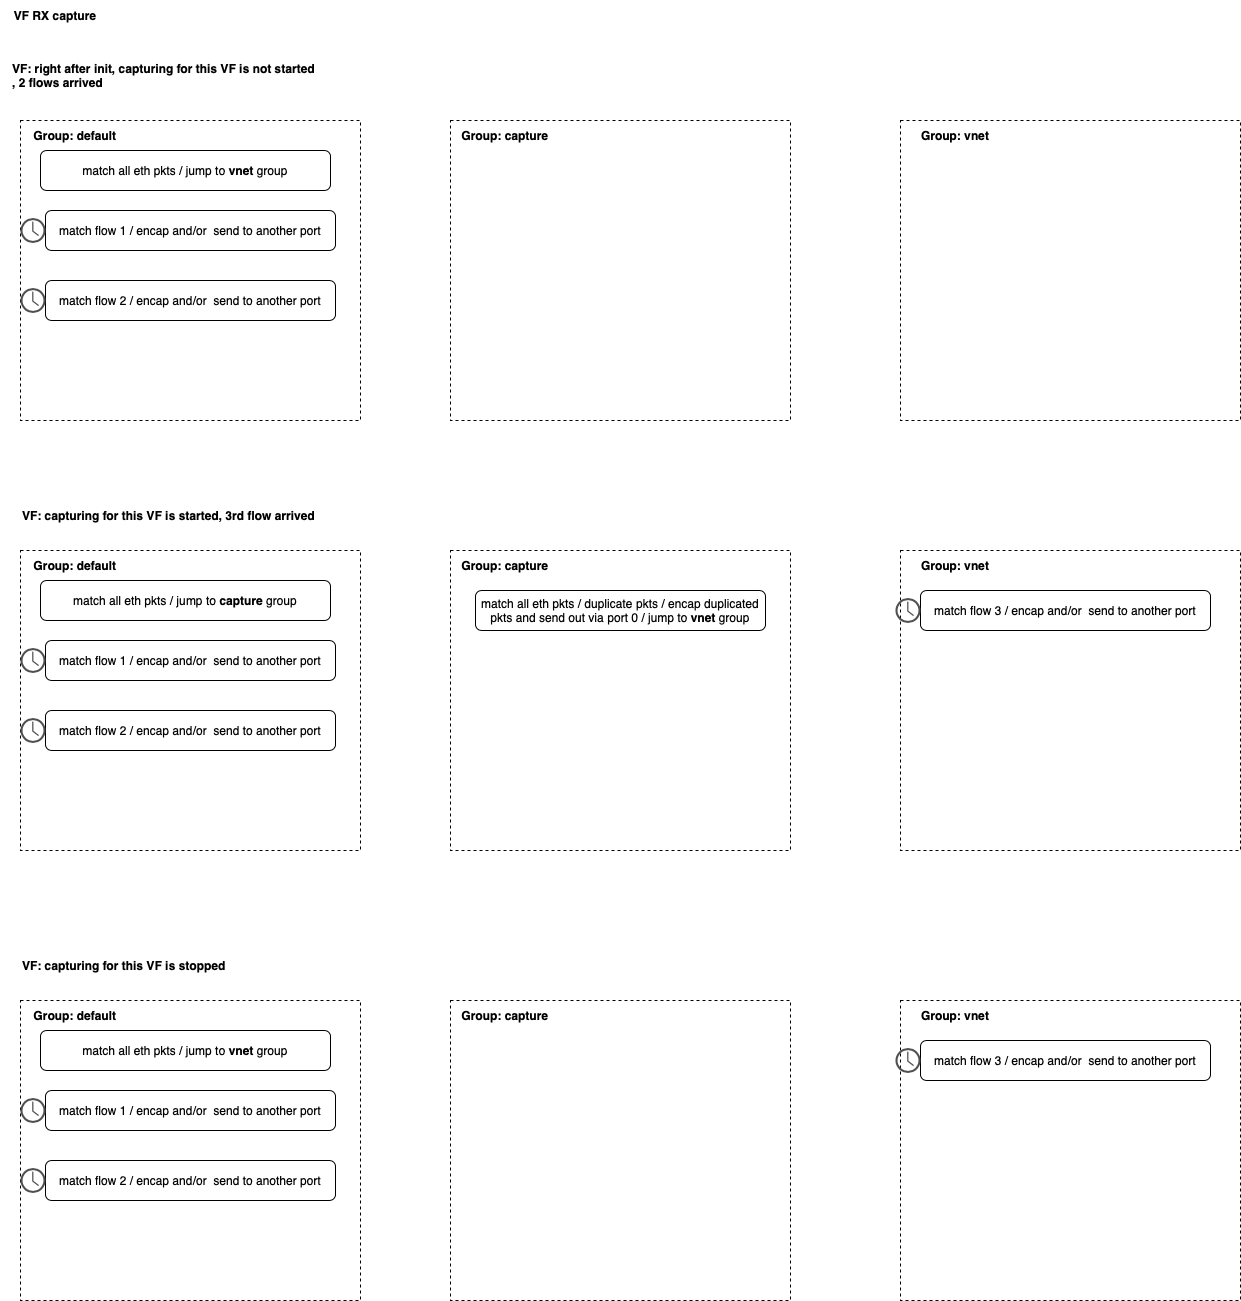

The diagram above was exported from draw.io. Its source (the exported page's mxGraphModel, read from the mxfile embedded in the PNG):
<mxGraphModel dx="1000" dy="842" grid="1" gridSize="10" guides="1" tooltips="1" connect="1" arrows="1" fold="1" page="1" pageScale="1" pageWidth="827" pageHeight="1169" math="0" shadow="0">
  <root>
    <mxCell id="0" />
    <mxCell id="1" parent="0" />
    <mxCell id="rVOSxyO94gXYG3ZxGjOt-1" value="" style="rounded=0;whiteSpace=wrap;html=1;dashed=1;align=left;" parent="1" vertex="1">
      <mxGeometry x="90" y="210" width="340" height="300" as="geometry" />
    </mxCell>
    <mxCell id="rVOSxyO94gXYG3ZxGjOt-2" value="match all eth pkts / jump to &lt;b&gt;vnet&lt;/b&gt; group" style="rounded=1;whiteSpace=wrap;html=1;" parent="1" vertex="1">
      <mxGeometry x="110" y="240" width="290" height="40" as="geometry" />
    </mxCell>
    <mxCell id="rVOSxyO94gXYG3ZxGjOt-5" value="match flow 1 / encap and/or &amp;nbsp;send to another port" style="rounded=1;whiteSpace=wrap;html=1;" parent="1" vertex="1">
      <mxGeometry x="115" y="300" width="290" height="40" as="geometry" />
    </mxCell>
    <mxCell id="rVOSxyO94gXYG3ZxGjOt-6" value="match flow 2 / encap and/or &amp;nbsp;send to another port" style="rounded=1;whiteSpace=wrap;html=1;" parent="1" vertex="1">
      <mxGeometry x="115" y="370" width="290" height="40" as="geometry" />
    </mxCell>
    <mxCell id="rVOSxyO94gXYG3ZxGjOt-7" value="&lt;b&gt;Group: default&lt;/b&gt;" style="text;html=1;strokeColor=none;fillColor=none;align=center;verticalAlign=middle;whiteSpace=wrap;rounded=0;" parent="1" vertex="1">
      <mxGeometry x="90" y="210" width="110" height="30" as="geometry" />
    </mxCell>
    <mxCell id="rVOSxyO94gXYG3ZxGjOt-9" value="" style="group" parent="1" vertex="1" connectable="0">
      <mxGeometry x="970" y="200" width="340" height="300" as="geometry" />
    </mxCell>
    <mxCell id="rVOSxyO94gXYG3ZxGjOt-13" value="" style="group" parent="rVOSxyO94gXYG3ZxGjOt-9" vertex="1" connectable="0">
      <mxGeometry y="10" width="340" height="300" as="geometry" />
    </mxCell>
    <mxCell id="rVOSxyO94gXYG3ZxGjOt-3" value="" style="rounded=0;whiteSpace=wrap;html=1;dashed=1;" parent="rVOSxyO94gXYG3ZxGjOt-13" vertex="1">
      <mxGeometry width="340" height="300" as="geometry" />
    </mxCell>
    <mxCell id="rVOSxyO94gXYG3ZxGjOt-8" value="&lt;b&gt;Group: vnet&lt;/b&gt;" style="text;html=1;strokeColor=none;fillColor=none;align=center;verticalAlign=middle;whiteSpace=wrap;rounded=0;" parent="rVOSxyO94gXYG3ZxGjOt-13" vertex="1">
      <mxGeometry width="110" height="30" as="geometry" />
    </mxCell>
    <mxCell id="rVOSxyO94gXYG3ZxGjOt-11" value="" style="rounded=0;whiteSpace=wrap;html=1;dashed=1;" parent="1" vertex="1">
      <mxGeometry x="520" y="210" width="340" height="300" as="geometry" />
    </mxCell>
    <mxCell id="rVOSxyO94gXYG3ZxGjOt-12" value="&lt;b&gt;Group: capture&lt;/b&gt;" style="text;html=1;strokeColor=none;fillColor=none;align=center;verticalAlign=middle;whiteSpace=wrap;rounded=0;" parent="1" vertex="1">
      <mxGeometry x="520" y="210" width="110" height="30" as="geometry" />
    </mxCell>
    <mxCell id="rVOSxyO94gXYG3ZxGjOt-14" value="" style="rounded=0;whiteSpace=wrap;html=1;dashed=1;align=left;" parent="1" vertex="1">
      <mxGeometry x="90" y="640" width="340" height="300" as="geometry" />
    </mxCell>
    <mxCell id="rVOSxyO94gXYG3ZxGjOt-15" value="match all eth pkts / jump to &lt;b&gt;capture&lt;/b&gt; group" style="rounded=1;whiteSpace=wrap;html=1;" parent="1" vertex="1">
      <mxGeometry x="110" y="670" width="290" height="40" as="geometry" />
    </mxCell>
    <mxCell id="rVOSxyO94gXYG3ZxGjOt-16" value="match flow 1 / encap and/or &amp;nbsp;send to another port" style="rounded=1;whiteSpace=wrap;html=1;" parent="1" vertex="1">
      <mxGeometry x="115" y="730" width="290" height="40" as="geometry" />
    </mxCell>
    <mxCell id="rVOSxyO94gXYG3ZxGjOt-17" value="match flow 2 / encap and/or &amp;nbsp;send to another port" style="rounded=1;whiteSpace=wrap;html=1;" parent="1" vertex="1">
      <mxGeometry x="115" y="800" width="290" height="40" as="geometry" />
    </mxCell>
    <mxCell id="rVOSxyO94gXYG3ZxGjOt-18" value="&lt;b&gt;Group: default&lt;/b&gt;" style="text;html=1;strokeColor=none;fillColor=none;align=center;verticalAlign=middle;whiteSpace=wrap;rounded=0;" parent="1" vertex="1">
      <mxGeometry x="90" y="640" width="110" height="30" as="geometry" />
    </mxCell>
    <mxCell id="rVOSxyO94gXYG3ZxGjOt-19" value="" style="group" parent="1" vertex="1" connectable="0">
      <mxGeometry x="970" y="630" width="340" height="300" as="geometry" />
    </mxCell>
    <mxCell id="rVOSxyO94gXYG3ZxGjOt-20" value="" style="group" parent="rVOSxyO94gXYG3ZxGjOt-19" vertex="1" connectable="0">
      <mxGeometry y="10" width="340" height="300" as="geometry" />
    </mxCell>
    <mxCell id="rVOSxyO94gXYG3ZxGjOt-21" value="" style="rounded=0;whiteSpace=wrap;html=1;dashed=1;" parent="rVOSxyO94gXYG3ZxGjOt-20" vertex="1">
      <mxGeometry width="340" height="300" as="geometry" />
    </mxCell>
    <mxCell id="rVOSxyO94gXYG3ZxGjOt-22" value="&lt;b&gt;Group: vnet&lt;/b&gt;" style="text;html=1;strokeColor=none;fillColor=none;align=center;verticalAlign=middle;whiteSpace=wrap;rounded=0;" parent="rVOSxyO94gXYG3ZxGjOt-20" vertex="1">
      <mxGeometry width="110" height="30" as="geometry" />
    </mxCell>
    <mxCell id="rVOSxyO94gXYG3ZxGjOt-26" value="match flow 3 / encap and/or &amp;nbsp;send to another port" style="rounded=1;whiteSpace=wrap;html=1;" parent="rVOSxyO94gXYG3ZxGjOt-20" vertex="1">
      <mxGeometry x="20" y="40" width="290" height="40" as="geometry" />
    </mxCell>
    <mxCell id="2STRxe-ypLlNUbanZhkQ-8" value="" style="sketch=0;pointerEvents=1;shadow=0;dashed=0;html=1;strokeColor=none;fillColor=#505050;labelPosition=center;verticalLabelPosition=bottom;verticalAlign=top;outlineConnect=0;align=center;shape=mxgraph.office.concepts.clock;" parent="rVOSxyO94gXYG3ZxGjOt-20" vertex="1">
      <mxGeometry x="-5" y="47.5" width="25" height="25" as="geometry" />
    </mxCell>
    <mxCell id="rVOSxyO94gXYG3ZxGjOt-23" value="" style="rounded=0;whiteSpace=wrap;html=1;dashed=1;" parent="1" vertex="1">
      <mxGeometry x="520" y="640" width="340" height="300" as="geometry" />
    </mxCell>
    <mxCell id="rVOSxyO94gXYG3ZxGjOt-24" value="&lt;b&gt;Group: capture&lt;/b&gt;" style="text;html=1;strokeColor=none;fillColor=none;align=center;verticalAlign=middle;whiteSpace=wrap;rounded=0;" parent="1" vertex="1">
      <mxGeometry x="520" y="640" width="110" height="30" as="geometry" />
    </mxCell>
    <mxCell id="rVOSxyO94gXYG3ZxGjOt-25" value="match all eth pkts / duplicate pkts / encap duplicated pkts and send out via port 0 / jump to &lt;b&gt;vnet&lt;/b&gt; group" style="rounded=1;whiteSpace=wrap;html=1;" parent="1" vertex="1">
      <mxGeometry x="545" y="680" width="290" height="40" as="geometry" />
    </mxCell>
    <mxCell id="rVOSxyO94gXYG3ZxGjOt-27" value="" style="rounded=0;whiteSpace=wrap;html=1;dashed=1;align=left;" parent="1" vertex="1">
      <mxGeometry x="90" y="1090" width="340" height="300" as="geometry" />
    </mxCell>
    <mxCell id="rVOSxyO94gXYG3ZxGjOt-28" value="match all eth pkts / jump to &lt;b&gt;vnet&lt;/b&gt; group" style="rounded=1;whiteSpace=wrap;html=1;" parent="1" vertex="1">
      <mxGeometry x="110" y="1120" width="290" height="40" as="geometry" />
    </mxCell>
    <mxCell id="rVOSxyO94gXYG3ZxGjOt-29" value="match flow 1 / encap and/or &amp;nbsp;send to another port" style="rounded=1;whiteSpace=wrap;html=1;" parent="1" vertex="1">
      <mxGeometry x="115" y="1180" width="290" height="40" as="geometry" />
    </mxCell>
    <mxCell id="rVOSxyO94gXYG3ZxGjOt-30" value="match flow 2 / encap and/or &amp;nbsp;send to another port" style="rounded=1;whiteSpace=wrap;html=1;" parent="1" vertex="1">
      <mxGeometry x="115" y="1250" width="290" height="40" as="geometry" />
    </mxCell>
    <mxCell id="rVOSxyO94gXYG3ZxGjOt-31" value="&lt;b&gt;Group: default&lt;/b&gt;" style="text;html=1;strokeColor=none;fillColor=none;align=center;verticalAlign=middle;whiteSpace=wrap;rounded=0;" parent="1" vertex="1">
      <mxGeometry x="90" y="1090" width="110" height="30" as="geometry" />
    </mxCell>
    <mxCell id="rVOSxyO94gXYG3ZxGjOt-32" value="" style="group" parent="1" vertex="1" connectable="0">
      <mxGeometry x="970" y="1080" width="340" height="300" as="geometry" />
    </mxCell>
    <mxCell id="rVOSxyO94gXYG3ZxGjOt-33" value="" style="group" parent="rVOSxyO94gXYG3ZxGjOt-32" vertex="1" connectable="0">
      <mxGeometry y="10" width="340" height="300" as="geometry" />
    </mxCell>
    <mxCell id="rVOSxyO94gXYG3ZxGjOt-34" value="" style="rounded=0;whiteSpace=wrap;html=1;dashed=1;" parent="rVOSxyO94gXYG3ZxGjOt-33" vertex="1">
      <mxGeometry width="340" height="300" as="geometry" />
    </mxCell>
    <mxCell id="rVOSxyO94gXYG3ZxGjOt-35" value="&lt;b&gt;Group: vnet&lt;/b&gt;" style="text;html=1;strokeColor=none;fillColor=none;align=center;verticalAlign=middle;whiteSpace=wrap;rounded=0;" parent="rVOSxyO94gXYG3ZxGjOt-33" vertex="1">
      <mxGeometry width="110" height="30" as="geometry" />
    </mxCell>
    <mxCell id="rVOSxyO94gXYG3ZxGjOt-36" value="match flow 3 / encap and/or &amp;nbsp;send to another port" style="rounded=1;whiteSpace=wrap;html=1;" parent="rVOSxyO94gXYG3ZxGjOt-33" vertex="1">
      <mxGeometry x="20" y="40" width="290" height="40" as="geometry" />
    </mxCell>
    <mxCell id="2STRxe-ypLlNUbanZhkQ-7" value="" style="sketch=0;pointerEvents=1;shadow=0;dashed=0;html=1;strokeColor=none;fillColor=#505050;labelPosition=center;verticalLabelPosition=bottom;verticalAlign=top;outlineConnect=0;align=center;shape=mxgraph.office.concepts.clock;" parent="rVOSxyO94gXYG3ZxGjOt-33" vertex="1">
      <mxGeometry x="-5" y="47.5" width="25" height="25" as="geometry" />
    </mxCell>
    <mxCell id="rVOSxyO94gXYG3ZxGjOt-37" value="" style="rounded=0;whiteSpace=wrap;html=1;dashed=1;" parent="1" vertex="1">
      <mxGeometry x="520" y="1090" width="340" height="300" as="geometry" />
    </mxCell>
    <mxCell id="rVOSxyO94gXYG3ZxGjOt-38" value="&lt;b&gt;Group: capture&lt;/b&gt;" style="text;html=1;strokeColor=none;fillColor=none;align=center;verticalAlign=middle;whiteSpace=wrap;rounded=0;" parent="1" vertex="1">
      <mxGeometry x="520" y="1090" width="110" height="30" as="geometry" />
    </mxCell>
    <mxCell id="rVOSxyO94gXYG3ZxGjOt-40" value="&lt;b&gt;VF RX capture&lt;/b&gt;" style="text;html=1;strokeColor=none;fillColor=none;align=center;verticalAlign=middle;whiteSpace=wrap;rounded=0;" parent="1" vertex="1">
      <mxGeometry x="70" y="90" width="110" height="30" as="geometry" />
    </mxCell>
    <mxCell id="rVOSxyO94gXYG3ZxGjOt-41" value="&lt;b&gt;VF: right after init, capturing for this VF is not started , 2 flows arrived&lt;/b&gt;" style="text;html=1;strokeColor=none;fillColor=none;align=left;verticalAlign=middle;whiteSpace=wrap;rounded=0;" parent="1" vertex="1">
      <mxGeometry x="80" y="150" width="310" height="30" as="geometry" />
    </mxCell>
    <mxCell id="rVOSxyO94gXYG3ZxGjOt-42" value="&lt;b&gt;VF: capturing for this VF is started, 3rd flow arrived&amp;nbsp;&lt;/b&gt;" style="text;html=1;strokeColor=none;fillColor=none;align=left;verticalAlign=middle;whiteSpace=wrap;rounded=0;" parent="1" vertex="1">
      <mxGeometry x="90" y="590" width="310" height="30" as="geometry" />
    </mxCell>
    <mxCell id="rVOSxyO94gXYG3ZxGjOt-43" value="&lt;b&gt;VF: capturing for this VF is stopped&amp;nbsp;&lt;/b&gt;" style="text;html=1;strokeColor=none;fillColor=none;align=left;verticalAlign=middle;whiteSpace=wrap;rounded=0;" parent="1" vertex="1">
      <mxGeometry x="90" y="1040" width="310" height="30" as="geometry" />
    </mxCell>
    <mxCell id="2STRxe-ypLlNUbanZhkQ-1" value="" style="sketch=0;pointerEvents=1;shadow=0;dashed=0;html=1;strokeColor=none;fillColor=#505050;labelPosition=center;verticalLabelPosition=bottom;verticalAlign=top;outlineConnect=0;align=center;shape=mxgraph.office.concepts.clock;" parent="1" vertex="1">
      <mxGeometry x="90" y="307.5" width="25" height="25" as="geometry" />
    </mxCell>
    <mxCell id="2STRxe-ypLlNUbanZhkQ-2" value="" style="sketch=0;pointerEvents=1;shadow=0;dashed=0;html=1;strokeColor=none;fillColor=#505050;labelPosition=center;verticalLabelPosition=bottom;verticalAlign=top;outlineConnect=0;align=center;shape=mxgraph.office.concepts.clock;" parent="1" vertex="1">
      <mxGeometry x="90" y="377.5" width="25" height="25" as="geometry" />
    </mxCell>
    <mxCell id="2STRxe-ypLlNUbanZhkQ-3" value="" style="sketch=0;pointerEvents=1;shadow=0;dashed=0;html=1;strokeColor=none;fillColor=#505050;labelPosition=center;verticalLabelPosition=bottom;verticalAlign=top;outlineConnect=0;align=center;shape=mxgraph.office.concepts.clock;" parent="1" vertex="1">
      <mxGeometry x="90" y="737.5" width="25" height="25" as="geometry" />
    </mxCell>
    <mxCell id="2STRxe-ypLlNUbanZhkQ-4" value="" style="sketch=0;pointerEvents=1;shadow=0;dashed=0;html=1;strokeColor=none;fillColor=#505050;labelPosition=center;verticalLabelPosition=bottom;verticalAlign=top;outlineConnect=0;align=center;shape=mxgraph.office.concepts.clock;" parent="1" vertex="1">
      <mxGeometry x="90" y="807.5" width="25" height="25" as="geometry" />
    </mxCell>
    <mxCell id="2STRxe-ypLlNUbanZhkQ-5" value="" style="sketch=0;pointerEvents=1;shadow=0;dashed=0;html=1;strokeColor=none;fillColor=#505050;labelPosition=center;verticalLabelPosition=bottom;verticalAlign=top;outlineConnect=0;align=center;shape=mxgraph.office.concepts.clock;" parent="1" vertex="1">
      <mxGeometry x="90" y="1187.5" width="25" height="25" as="geometry" />
    </mxCell>
    <mxCell id="2STRxe-ypLlNUbanZhkQ-6" value="" style="sketch=0;pointerEvents=1;shadow=0;dashed=0;html=1;strokeColor=none;fillColor=#505050;labelPosition=center;verticalLabelPosition=bottom;verticalAlign=top;outlineConnect=0;align=center;shape=mxgraph.office.concepts.clock;" parent="1" vertex="1">
      <mxGeometry x="90" y="1257.5" width="25" height="25" as="geometry" />
    </mxCell>
  </root>
</mxGraphModel>